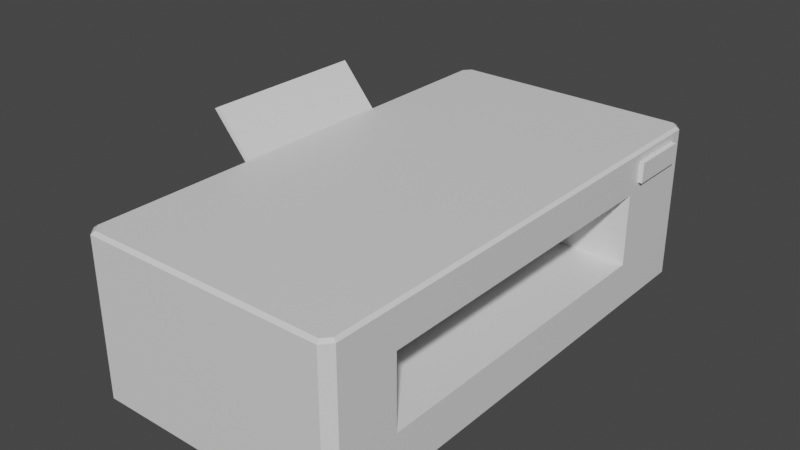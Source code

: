 # Source: printer.blend  (saved by Blender 2.93.21; exported with 4.5.12 LTS)
import bpy
from mathutils import Matrix  # noqa: F401  (used for matrix-valued properties, if any)

bpy.ops.wm.read_factory_settings(use_empty=True)
scene = bpy.context.scene
scene.name = 'Scene'

# ---- collections
col_collection = bpy.data.collections.new('Collection'); scene.collection.children.link(col_collection)

# ---- materials (node trees are filled in below, after node groups)
mat_material = bpy.data.materials.new('Material')
mat_material.alpha_threshold = 0.0
mat_material.use_transparent_shadow = False
mat_material.line_color = (0.0, 0.0, 0.0, 1.0)

# ---- material node trees
mat_material.use_nodes = True; mat_material.node_tree.nodes.clear()
_N = mat_material.node_tree.nodes; _L = mat_material.node_tree.links
n0 = _N.new('ShaderNodeOutputMaterial'); n0.name = 'Material Output'; n0.location = (300, 300)
n1 = _N.new('ShaderNodeBsdfPrincipled'); n1.name = 'Principled BSDF'; n1.location = (10, 300)
n1.distribution = 'GGX'
n1.subsurface_method = 'BURLEY'
n1.inputs[2].default_value = 0.4
n1.inputs[3].default_value = 1.45
n1.inputs[27].default_value = (0.0, 0.0, 0.0, 1.0)
n1.inputs[28].default_value = 1.0
_L.new(n1.outputs[0], n0.inputs[0])
n0.is_active_output = True

# ---- world
world_world = bpy.data.worlds.new('World'); scene.world = world_world
world_world.use_nodes = True; world_world.node_tree.nodes.clear()
_N = world_world.node_tree.nodes; _L = world_world.node_tree.links
n0 = _N.new('ShaderNodeOutputWorld'); n0.name = 'World Output'; n0.location = (300, 300)
n1 = _N.new('ShaderNodeBackground'); n1.name = 'Background'; n1.location = (10, 300)
n1.inputs[0].default_value = (0.05088, 0.05088, 0.05088, 1.0)
_L.new(n1.outputs[0], n0.inputs[0])
n0.is_active_output = True
world_world.color = (0.05088, 0.05088, 0.05088)
world_world.use_sun_shadow = False
world_world.sun_shadow_jitter_overblur = 0.0

# ---- meshes
me_cube = bpy.data.meshes.new('Cube')
me_cube.from_pydata([(-0.1483, -0.2404, 0.1158), (-0.1483, 0.2404, 0.1158), (0.1028, 0.25, -0.001783), (0.1112, 0.2404, -0.001783), (-0.1398, -0.25, 0.1158), (0.1028, -0.25, 0.1158), (0.1112, -0.2404, -0.001783), (0.1028, -0.25, -0.001783), (-0.1398, 0.25, 0.1158), (0.1112, -0.2404, 0.1158), (-0.1483, 0.2404, -0.001783), (-0.1398, 0.25, -0.001783), (0.1028, 0.25, 0.1158), (0.1112, 0.2278, 0.1246), (-0.1398, -0.25, -0.001783), (-0.1483, -0.2404, -0.001783), (0.1079, 0.2388, 0.1561), (0.1112, 0.2278, 0.1447), (0.1014, 0.2462, 0.1561), (0.1028, 0.25, 0.1535), (0.1014, -0.2462, 0.1561), (0.1028, -0.25, 0.1535), (0.1079, -0.2388, 0.1561), (0.1112, -0.2404, 0.1535), (-0.1384, 0.2462, 0.1561), (-0.1398, 0.25, 0.1535), (-0.1449, 0.2388, 0.1561), (-0.1483, 0.2404, 0.1535), (-0.1449, -0.2388, 0.1561), (-0.1483, -0.2404, 0.1535), (-0.1384, -0.2462, 0.1561), (-0.1398, -0.25, 0.1535), (0.1112, -0.1783, 0.1158), (0.1112, -0.1783, -0.001783), (0.1079, -0.1772, 0.1561), (0.1112, -0.1783, 0.1535), (0.1112, 0.1535, -0.001783), (0.1112, 0.1661, 0.1447), (0.1112, 0.1661, 0.1246), (0.1079, 0.1525, 0.1561), (0.1028, 0.25, 0.04324), (-0.1483, -0.2404, 0.04324), (-0.1483, 0.2404, 0.04324), (-0.1398, 0.25, 0.04324), (0.1112, 0.2404, 0.04324), (0.1112, -0.2404, 0.04324), (0.1028, -0.25, 0.04324), (-0.1398, -0.25, 0.04324), (0.1112, -0.1783, 0.04324), (0.1112, 0.1535, 0.04324), (-0.05527, 0.1426, 0.1049), (-0.05527, -0.1674, 0.1049), (-0.05527, 0.1426, 0.05414), (-0.1483, 0.09081, 0.1158), (-0.1483, 0.09081, -0.001783), (-0.1483, 0.09081, 0.1535), (-0.1449, 0.09022, 0.1561), (-0.1483, 0.09081, 0.04324), (-0.1483, -0.07719, 0.1158), (-0.1483, -0.07719, -0.001783), (-0.1483, -0.07719, 0.04324), (-0.1449, -0.07669, 0.1561), (-0.1483, -0.07719, 0.1535), (-0.1454, -0.07669, 0.1565), (-0.1454, 0.09022, 0.1565), (-0.1493, 0.09081, 0.1544), (-0.1493, -0.07719, 0.1544), (-0.1805, -0.07669, 0.1982), (-0.1805, 0.09022, 0.1982), (-0.1844, 0.09081, 0.1961), (-0.1844, -0.07719, 0.1961), (0.1112, 0.2404, 0.1535), (0.1112, 0.2404, 0.1158), (0.1112, 0.1535, 0.1535), (0.1112, 0.1535, 0.1158), (0.1156, 0.2278, 0.1447), (0.1156, 0.2278, 0.1246), (0.1156, 0.1661, 0.1447), (0.1156, 0.1661, 0.1246), (0.02981, -0.1783, 0.1158), (0.02981, 0.1535, 0.1158), (-0.05527, -0.1674, 0.05414), (0.02981, -0.1783, 0.04324), (0.02981, 0.1535, 0.04324), (-0.1452, -0.07673, 0.1559), (-0.1449, -0.07694, 0.1561), (-0.05527, 0.1535, 0.1158), (-0.05527, -0.1783, 0.1158), (-0.05527, 0.1535, 0.04324), (-0.05527, -0.1783, 0.04324), (0.04904, 0.1339, 0.09622), (0.04904, -0.1587, 0.09622), (0.04904, 0.1339, 0.06282), (0.04904, -0.1587, 0.06282), (0.04904, 0.1426, 0.1049), (0.04904, -0.1674, 0.1049), (0.04904, 0.1426, 0.05414), (0.04904, -0.1674, 0.05414), (-0.03971, 0.1339, 0.09622), (-0.03971, -0.1587, 0.09622), (-0.03971, 0.1339, 0.06282), (-0.03971, -0.1587, 0.06282)], [], [(4, 31, 29, 0), (43, 11, 10, 42), (8, 25, 19, 12), (22, 85, 28, 30, 20), (32, 35, 23, 9), (71, 72, 12, 19), (5, 21, 31, 4), (53, 55, 27, 1), (46, 7, 6, 45), (18, 16, 71, 19), (30, 28, 29, 31), (22, 20, 21, 23), (26, 24, 25, 27), (24, 18, 19, 25), (34, 22, 23, 35), (84, 85, 61), (31, 21, 20, 30), (44, 3, 2, 40), (21, 5, 9, 23), (57, 53, 1, 42), (46, 5, 4, 47), (48, 32, 9, 45), (43, 8, 12, 40), (25, 8, 1, 27), (47, 4, 0, 41), (39, 34, 35, 73), (74, 73, 35, 32), (38, 13, 76, 78), (16, 39, 73, 71), (44, 72, 74, 49), (3, 44, 49, 36), (36, 49, 48, 33), (14, 47, 41, 15), (11, 43, 40, 2), (33, 48, 45, 6), (7, 46, 47, 14), (54, 57, 42, 10), (72, 44, 40, 12), (5, 46, 45, 9), (8, 43, 42, 1), (51, 81, 97, 95), (79, 82, 89, 87), (83, 80, 86, 88), (59, 60, 57, 54), (60, 58, 53, 57), (27, 55, 56, 26), (58, 62, 55, 53), (0, 29, 62, 58), (41, 0, 58, 60), (15, 41, 60, 59), (84, 61, 63), (64, 65, 69, 68), (56, 55, 65, 64), (55, 62, 66, 65), (61, 56, 64, 63), (69, 70, 67, 68), (65, 66, 70, 69), (63, 64, 68, 67), (66, 63, 67, 70), (17, 13, 72, 71), (37, 17, 71, 73), (13, 38, 74, 72), (38, 37, 73, 74), (76, 75, 77, 78), (13, 17, 75, 76), (37, 38, 78, 77), (17, 37, 77, 75), (49, 74, 80, 83), (48, 49, 83, 82), (32, 48, 82, 79), (74, 32, 79, 80), (82, 83, 88, 89), (62, 29, 28, 85, 84), (62, 84, 63, 66), (18, 24, 26, 56), (16, 18, 56, 61, 85, 22, 34, 39), (80, 86, 87, 79), (51, 50, 86, 87), (50, 52, 88, 86), (81, 51, 87, 89), (52, 81, 89, 88), (91, 93, 101, 99), (50, 51, 95, 94), (81, 52, 96, 97), (52, 50, 94, 96), (91, 90, 94, 95), (90, 92, 96, 94), (93, 91, 95, 97), (92, 93, 97, 96), (100, 98, 99, 101), (90, 91, 99, 98), (93, 92, 100, 101), (92, 90, 98, 100)])
_uv = me_cube.uv_layers.new(name='UVMap')
_uv.uv.foreach_set('vector', [0.7688, 0.6147, 0.728, 0.6197, 0.7234, 0.6063, 0.7672, 0.5995, 0.4826, 0.9846, 0.5312, 0.9862, 0.5307, 1.0, 0.482, 0.9983, 0.4057, 0.9803, 0.368, 0.9748, 0.3647, 0.7315, 0.4056, 0.7265, 0.4516, 0.01934, 0.1743, 0.2316, 0.1579, 0.05008, 0.162, 0.03609, 0.4421, 0.0, 0.5054, 0.09594, 0.4605, 0.09768, 0.4578, 0.01941, 0.5047, 0.02045, 0.3601, 0.7181, 0.4039, 0.7113, 0.4056, 0.7265, 0.3647, 0.7315, 0.7689, 0.8685, 0.7313, 0.863, 0.728, 0.6197, 0.7688, 0.6147, 0.1301, 0.3774, 0.1678, 0.3726, 0.1584, 0.5399, 0.1206, 0.5336, 0.8459, 0.8728, 0.8945, 0.8744, 0.894, 0.8882, 0.8453, 0.8865, 0.3595, 0.732, 0.3556, 0.721, 0.3601, 0.7181, 0.3647, 0.7315, 0.7228, 0.6202, 0.7189, 0.6092, 0.7234, 0.6063, 0.728, 0.6197, 0.7231, 0.8729, 0.7265, 0.8626, 0.7313, 0.863, 0.7273, 0.8756, 0.3598, 0.9847, 0.3633, 0.9744, 0.368, 0.9748, 0.3641, 0.9873, 0.3633, 0.9744, 0.3595, 0.732, 0.3647, 0.7315, 0.368, 0.9748, 0.4558, 0.1007, 0.4516, 0.01934, 0.4578, 0.01941, 0.4605, 0.09768, 0.1753, 0.2345, 0.1743, 0.2316, 0.1768, 0.2266, 0.728, 0.6197, 0.7313, 0.863, 0.7265, 0.8626, 0.7228, 0.6202, 0.4865, 0.7081, 0.5365, 0.708, 0.5365, 0.7222, 0.4868, 0.7224, 0.7313, 0.863, 0.7689, 0.8685, 0.7674, 0.882, 0.7273, 0.8756, 0.06056, 0.3783, 0.1301, 0.3774, 0.1206, 0.5336, 0.04886, 0.5268, 0.8459, 0.8728, 0.7689, 0.8685, 0.7688, 0.6147, 0.8501, 0.6106, 0.5909, 0.0953, 0.5054, 0.09594, 0.5047, 0.02045, 0.5914, 0.02141, 0.4826, 0.9846, 0.4057, 0.9803, 0.4056, 0.7265, 0.4868, 0.7224, 0.368, 0.9748, 0.4057, 0.9803, 0.4042, 0.9938, 0.3641, 0.9873, 0.8501, 0.6106, 0.7688, 0.6147, 0.7672, 0.5995, 0.8498, 0.5963, 0.4575, 0.4771, 0.4558, 0.1007, 0.4605, 0.09768, 0.462, 0.4794, 0.5057, 0.4812, 0.462, 0.4794, 0.4605, 0.09768, 0.5054, 0.09594, 0.7979, 0.4565, 0.797, 0.5135, 0.7922, 0.5203, 0.7922, 0.4507, 0.4499, 0.5862, 0.4575, 0.4771, 0.462, 0.4794, 0.4561, 0.5873, 0.591, 0.5857, 0.5042, 0.5859, 0.5057, 0.4812, 0.5911, 0.482, 0.6446, 0.5854, 0.591, 0.5857, 0.5911, 0.482, 0.6441, 0.482, 0.6441, 0.482, 0.5911, 0.482, 0.5909, 0.0953, 0.6438, 0.09536, 0.8997, 0.6104, 0.8501, 0.6106, 0.8498, 0.5963, 0.8997, 0.5962, 0.5312, 0.9862, 0.4826, 0.9846, 0.4868, 0.7224, 0.5365, 0.7222, 0.6438, 0.09536, 0.5909, 0.0953, 0.5914, 0.02141, 0.6446, 0.02195, 0.8945, 0.8744, 0.8459, 0.8728, 0.8501, 0.6106, 0.8997, 0.6104, 0.01879, 0.3773, 0.06056, 0.3783, 0.04886, 0.5268, 0.005104, 0.5227, 0.4039, 0.7113, 0.4865, 0.7081, 0.4868, 0.7224, 0.4056, 0.7265, 0.7689, 0.8685, 0.8459, 0.8728, 0.8453, 0.8865, 0.7674, 0.882, 0.4057, 0.9803, 0.4826, 0.9846, 0.482, 0.9983, 0.4042, 0.9938, 0.3322, 0.5962, 0.3866, 0.5962, 0.3866, 0.708, 0.3322, 0.708, 0.692, 0.7992, 0.6143, 0.7992, 0.6143, 0.708, 0.692, 0.708, 0.6143, 0.7992, 0.5365, 0.7992, 0.5365, 0.708, 0.6143, 0.708, 0.01707, 0.2335, 0.05915, 0.2318, 0.06056, 0.3783, 0.01879, 0.3773, 0.05915, 0.2318, 0.1289, 0.2317, 0.1301, 0.3774, 0.06056, 0.3783, 0.1584, 0.5399, 0.1678, 0.3726, 0.176, 0.38, 0.1602, 0.5434, 0.1289, 0.2317, 0.1665, 0.2361, 0.1678, 0.3726, 0.1301, 0.3774, 0.1173, 0.05993, 0.1557, 0.0534, 0.1665, 0.2361, 0.1289, 0.2317, 0.04449, 0.06753, 0.1173, 0.05993, 0.1289, 0.2317, 0.05915, 0.2318, 0.0, 0.07224, 0.04449, 0.06753, 0.05915, 0.2318, 0.01707, 0.2335, 0.7082, 0.708, 0.7085, 0.708, 0.7084, 0.7086, 0.7561, 0.5646, 0.7514, 0.5636, 0.7516, 0.5051, 0.7562, 0.5061, 0.7562, 0.5652, 0.7516, 0.565, 0.7514, 0.5636, 0.7561, 0.5646, 0.1678, 0.3726, 0.1665, 0.2361, 0.1678, 0.247, 0.1703, 0.3599, 0.9181, 0.1752, 0.9181, 2.564e-05, 0.9212, 1.682e-08, 0.9212, 0.1752, 0.1673, 0.3488, 0.1678, 0.2568, 0.1678, 0.2571, 0.1673, 0.3484, 0.1703, 0.3599, 0.1678, 0.247, 0.1678, 0.2568, 0.1673, 0.3488, 0.9212, 0.1752, 0.9212, 1.682e-08, 0.9784, 0.0, 0.9784, 0.1752, 0.7037, 0.7096, 0.7084, 0.7086, 0.7085, 0.7671, 0.7039, 0.7681, 0.4679, 0.5711, 0.4931, 0.5709, 0.5042, 0.5859, 0.4561, 0.5873, 0.4714, 0.495, 0.4679, 0.5711, 0.4561, 0.5873, 0.462, 0.4794, 0.4931, 0.5709, 0.4951, 0.4959, 0.5057, 0.4812, 0.5042, 0.5859, 0.4951, 0.4959, 0.4714, 0.495, 0.462, 0.4794, 0.5057, 0.4812, 0.6446, 0.5624, 0.6446, 0.5409, 0.7108, 0.5409, 0.7108, 0.5624, 0.797, 0.5135, 0.8187, 0.5152, 0.8245, 0.5209, 0.7922, 0.5203, 0.8196, 0.4582, 0.7979, 0.4565, 0.7922, 0.4507, 0.8245, 0.4513, 0.8187, 0.5152, 0.8196, 0.4582, 0.8245, 0.4513, 0.8245, 0.5209, 0.6143, 0.8865, 0.5365, 0.8865, 0.5365, 0.7992, 0.6143, 0.7992, 0.3556, 0.8865, 6.727e-08, 0.8865, 5.046e-08, 0.7992, 0.3556, 0.7992, 0.692, 0.8865, 0.6143, 0.8865, 0.6143, 0.7992, 0.692, 0.7992, 0.6446, 0.3556, 0.6446, 0.0, 0.7318, 1.682e-08, 0.7318, 0.3556, 0.3556, 0.7992, 5.046e-08, 0.7992, 0.0, 0.708, 0.3556, 0.708, 0.1665, 0.2361, 0.1557, 0.0534, 0.1579, 0.05008, 0.1743, 0.2316, 0.1753, 0.2345, 0.704, 0.7082, 0.7082, 0.708, 0.7084, 0.7086, 0.7037, 0.7096, 0.4399, 0.5962, 0.1638, 0.5574, 0.1602, 0.5434, 0.176, 0.38, 0.4499, 0.5862, 0.4399, 0.5962, 0.176, 0.38, 0.1768, 0.2266, 0.1743, 0.2316, 0.4516, 0.01934, 0.4558, 0.1007, 0.4575, 0.4771, 0.7318, 0.3556, 0.823, 0.3556, 0.823, 0.0, 0.7318, 1.682e-08, 0.9589, 0.6079, 0.9589, 0.9402, 0.9472, 0.9519, 0.9472, 0.5962, 0.7397, 0.5712, 0.7397, 0.5168, 0.7514, 0.5051, 0.7514, 0.5829, 0.692, 0.7741, 0.692, 0.7197, 0.7037, 0.708, 0.7037, 0.7858, 0.9355, 0.9402, 0.9355, 0.6079, 0.9472, 0.5962, 0.9472, 0.9519, 0.6446, 0.5409, 0.6446, 0.5051, 0.7397, 0.5051, 0.7397, 0.5409, 0.0, 0.5962, 0.3322, 0.5962, 0.3322, 0.708, 1.682e-08, 0.708, 0.3866, 0.5962, 0.7189, 0.5962, 0.7189, 0.708, 0.3866, 0.708, 0.7564, 0.4507, 0.7564, 0.5051, 0.6446, 0.5051, 0.6446, 0.4507, 0.9589, 0.9192, 0.9589, 0.6055, 0.9682, 0.5962, 0.9682, 0.9285, 0.7201, 0.586, 0.7201, 0.5502, 0.7294, 0.5409, 0.7294, 0.5953, 0.7108, 0.586, 0.7108, 0.5502, 0.7201, 0.5409, 0.7201, 0.5953, 0.9589, 0.5869, 0.9589, 0.2733, 0.9682, 0.264, 0.9682, 0.5962, 0.9355, 0.9099, 0.8997, 0.9099, 0.8997, 0.5962, 0.9355, 0.5962, 0.6446, 0.3556, 0.9582, 0.3556, 0.9582, 0.4507, 0.6446, 0.4507, 0.9181, 0.0, 0.9181, 0.3136, 0.823, 0.3136, 0.823, 3.364e-08, 0.7922, 0.5458, 0.7564, 0.5458, 0.7564, 0.4507, 0.7922, 0.4507])
me_cube.materials.append(mat_material)
me_cube.use_remesh_preserve_volume = False
me_cube.use_remesh_preserve_attributes = False
me_cube.use_mirror_vertex_groups = False
me_cube.update()

# ---- objects
ob_cube = bpy.data.objects.new('Cube', me_cube)

# ---- transforms, parenting, visibility, modifiers, constraints
ob_cube.location = (0.0, 0.0, 0.0)
ob_cube.lock_rotations_4d = False
ob_cube.empty_display_type = 'ARROWS'
ob_cube.lineart.crease_threshold = 0.0

# ---- collection membership
col_collection.objects.link(ob_cube)

# ---- scene / render settings (as saved in the file)
scene.frame_start = 1; scene.frame_end = 250; scene.frame_set(1)
scene.render.engine = 'BLENDER_EEVEE_NEXT'
scene.cycles.use_denoising = False
scene.cycles.samples = 128
scene.cycles.sampling_pattern = 'TABULATED_SOBOL'
scene.cycles.use_adaptive_sampling = False
scene.cycles.use_light_tree = False
scene.view_settings.view_transform = 'Filmic'
bpy.context.view_layer.update()

# ---- added for rendering (the .blend has no active camera and no usable light): camera, sun
cam_auto = bpy.data.cameras.new('AutoCamera')
cam_auto.lens = 50.0
cam_auto.sensor_width = 36.0
cam_auto.clip_end = 1000.0
ob_auto_camera = bpy.data.objects.new('AutoCamera', cam_auto)
scene.collection.objects.link(ob_auto_camera)
ob_auto_camera.location = (0.535943, -0.684416, 0.554494)
ob_auto_camera.rotation_euler = (1.09748, -7.21219e-08, 0.694738)
scene.camera = ob_auto_camera
light_auto_sun = bpy.data.lights.new('AutoSun', 'SUN')
light_auto_sun.energy = 3.0
light_auto_sun.angle = 0.0523599
ob_auto_sun = bpy.data.objects.new('AutoSun', light_auto_sun)
scene.collection.objects.link(ob_auto_sun)
ob_auto_sun.rotation_euler = (0.872665, 0.174533, 0.523599)
bpy.context.view_layer.update()
